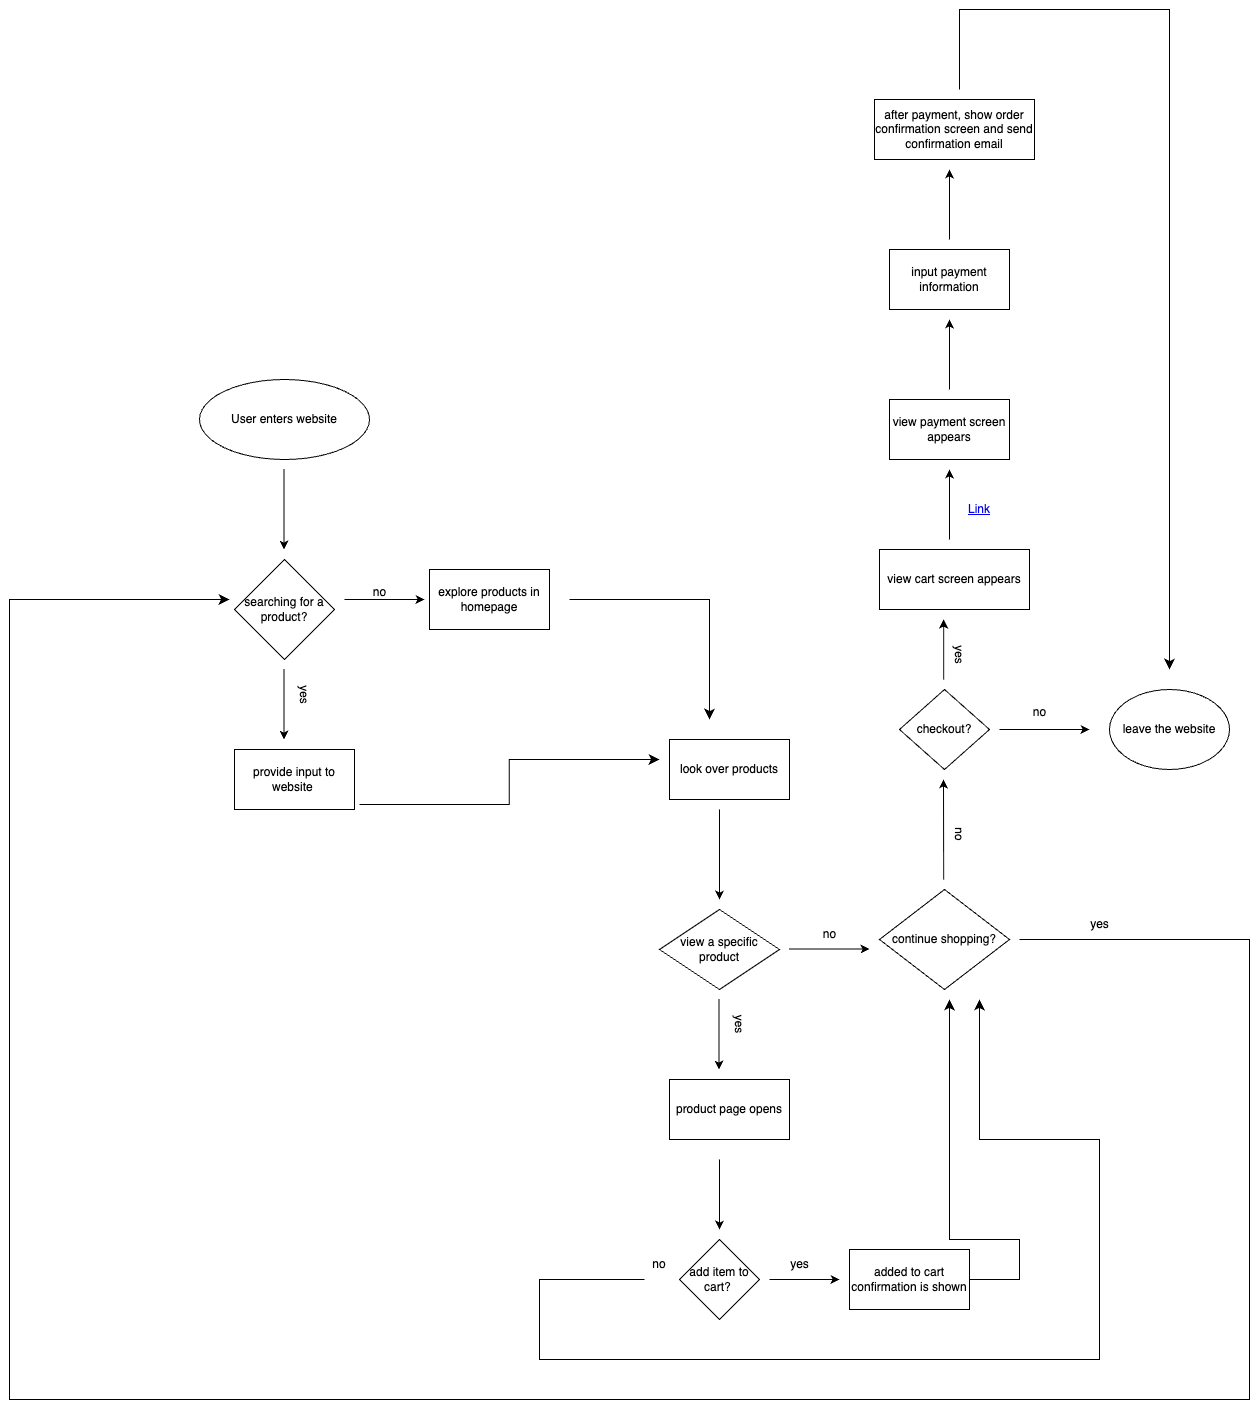

The diagram above was exported from draw.io. Its source (the exported page's mxGraphModel, read from the mxfile embedded in the PNG):
<mxGraphModel dx="1032" dy="1957" grid="1" gridSize="10" guides="1" tooltips="1" connect="1" arrows="1" fold="1" page="1" pageScale="1" pageWidth="850" pageHeight="1100" math="0" shadow="0">
  <root>
    <mxCell id="0" />
    <mxCell id="1" parent="0" />
    <mxCell id="3" value="User enters website" style="ellipse;whiteSpace=wrap;html=1;" vertex="1" parent="1">
      <mxGeometry x="240" y="20" width="170" height="80" as="geometry" />
    </mxCell>
    <mxCell id="4" value="searching for a product?" style="rhombus;whiteSpace=wrap;html=1;" vertex="1" parent="1">
      <mxGeometry x="275" y="200" width="100" height="100" as="geometry" />
    </mxCell>
    <mxCell id="6" value="" style="endArrow=classic;html=1;" edge="1" parent="1">
      <mxGeometry width="50" height="50" relative="1" as="geometry">
        <mxPoint x="324.5" y="110" as="sourcePoint" />
        <mxPoint x="324.5" y="190" as="targetPoint" />
      </mxGeometry>
    </mxCell>
    <mxCell id="7" value="" style="endArrow=classic;html=1;" edge="1" parent="1">
      <mxGeometry width="50" height="50" relative="1" as="geometry">
        <mxPoint x="324.5" y="310" as="sourcePoint" />
        <mxPoint x="324.5" y="380" as="targetPoint" />
      </mxGeometry>
    </mxCell>
    <mxCell id="8" value="yes" style="text;html=1;align=center;verticalAlign=middle;resizable=0;points=[];autosize=1;strokeColor=none;fillColor=none;rotation=90;" vertex="1" parent="1">
      <mxGeometry x="325" y="320" width="40" height="30" as="geometry" />
    </mxCell>
    <mxCell id="12" value="" style="endArrow=classic;html=1;" edge="1" parent="1">
      <mxGeometry width="50" height="50" relative="1" as="geometry">
        <mxPoint x="385" y="240" as="sourcePoint" />
        <mxPoint x="465" y="240" as="targetPoint" />
      </mxGeometry>
    </mxCell>
    <mxCell id="13" value="no" style="text;html=1;align=center;verticalAlign=middle;resizable=0;points=[];autosize=1;strokeColor=none;fillColor=none;" vertex="1" parent="1">
      <mxGeometry x="400" y="218" width="40" height="30" as="geometry" />
    </mxCell>
    <mxCell id="14" value="explore products in homepage" style="rounded=0;whiteSpace=wrap;html=1;" vertex="1" parent="1">
      <mxGeometry x="470" y="210" width="120" height="60" as="geometry" />
    </mxCell>
    <mxCell id="15" value="provide input to website&amp;nbsp;" style="rounded=0;whiteSpace=wrap;html=1;" vertex="1" parent="1">
      <mxGeometry x="275" y="390" width="120" height="60" as="geometry" />
    </mxCell>
    <mxCell id="20" value="" style="edgeStyle=elbowEdgeStyle;elbow=horizontal;endArrow=classic;html=1;curved=0;rounded=0;endSize=8;startSize=8;" edge="1" parent="1">
      <mxGeometry width="50" height="50" relative="1" as="geometry">
        <mxPoint x="400" y="445" as="sourcePoint" />
        <mxPoint x="700" y="400" as="targetPoint" />
      </mxGeometry>
    </mxCell>
    <mxCell id="21" value="" style="edgeStyle=segmentEdgeStyle;endArrow=classic;html=1;curved=0;rounded=0;endSize=8;startSize=8;" edge="1" parent="1">
      <mxGeometry width="50" height="50" relative="1" as="geometry">
        <mxPoint x="610" y="240" as="sourcePoint" />
        <mxPoint x="750" y="360" as="targetPoint" />
        <Array as="points">
          <mxPoint x="750" y="240" />
          <mxPoint x="750" y="320" />
        </Array>
      </mxGeometry>
    </mxCell>
    <mxCell id="23" value="look over products" style="rounded=0;whiteSpace=wrap;html=1;" vertex="1" parent="1">
      <mxGeometry x="710" y="380" width="120" height="60" as="geometry" />
    </mxCell>
    <mxCell id="24" value="" style="endArrow=classic;html=1;" edge="1" parent="1">
      <mxGeometry width="50" height="50" relative="1" as="geometry">
        <mxPoint x="760" y="450" as="sourcePoint" />
        <mxPoint x="760" y="540" as="targetPoint" />
      </mxGeometry>
    </mxCell>
    <mxCell id="26" value="view a specific product" style="rhombus;whiteSpace=wrap;html=1;" vertex="1" parent="1">
      <mxGeometry x="700" y="550" width="120" height="80" as="geometry" />
    </mxCell>
    <mxCell id="29" value="" style="endArrow=classic;html=1;" edge="1" parent="1">
      <mxGeometry width="50" height="50" relative="1" as="geometry">
        <mxPoint x="830" y="589.5" as="sourcePoint" />
        <mxPoint x="910" y="589.5" as="targetPoint" />
      </mxGeometry>
    </mxCell>
    <mxCell id="31" value="no" style="text;html=1;align=center;verticalAlign=middle;resizable=0;points=[];autosize=1;strokeColor=none;fillColor=none;" vertex="1" parent="1">
      <mxGeometry x="850" y="560" width="40" height="30" as="geometry" />
    </mxCell>
    <mxCell id="33" value="" style="endArrow=classic;html=1;" edge="1" parent="1">
      <mxGeometry width="50" height="50" relative="1" as="geometry">
        <mxPoint x="759.5" y="640" as="sourcePoint" />
        <mxPoint x="759.5" y="710" as="targetPoint" />
      </mxGeometry>
    </mxCell>
    <mxCell id="34" value="yes" style="text;html=1;align=center;verticalAlign=middle;whiteSpace=wrap;rounded=0;rotation=90;" vertex="1" parent="1">
      <mxGeometry x="750" y="650" width="60" height="30" as="geometry" />
    </mxCell>
    <mxCell id="36" value="product page opens" style="rounded=0;whiteSpace=wrap;html=1;" vertex="1" parent="1">
      <mxGeometry x="710" y="720" width="120" height="60" as="geometry" />
    </mxCell>
    <mxCell id="37" value="" style="endArrow=classic;html=1;" edge="1" parent="1">
      <mxGeometry width="50" height="50" relative="1" as="geometry">
        <mxPoint x="760" y="800" as="sourcePoint" />
        <mxPoint x="760" y="870" as="targetPoint" />
      </mxGeometry>
    </mxCell>
    <mxCell id="38" value="add item to cart?&amp;nbsp;" style="rhombus;whiteSpace=wrap;html=1;" vertex="1" parent="1">
      <mxGeometry x="720" y="880" width="80" height="80" as="geometry" />
    </mxCell>
    <mxCell id="42" value="" style="endArrow=classic;html=1;" edge="1" parent="1">
      <mxGeometry width="50" height="50" relative="1" as="geometry">
        <mxPoint x="810" y="920" as="sourcePoint" />
        <mxPoint x="880" y="920" as="targetPoint" />
      </mxGeometry>
    </mxCell>
    <mxCell id="44" value="added to cart confirmation is shown" style="rounded=0;whiteSpace=wrap;html=1;" vertex="1" parent="1">
      <mxGeometry x="890" y="890" width="120" height="60" as="geometry" />
    </mxCell>
    <mxCell id="45" value="yes" style="text;html=1;align=center;verticalAlign=middle;resizable=0;points=[];autosize=1;strokeColor=none;fillColor=none;" vertex="1" parent="1">
      <mxGeometry x="820" y="890" width="40" height="30" as="geometry" />
    </mxCell>
    <mxCell id="48" value="continue shopping?" style="rhombus;whiteSpace=wrap;html=1;" vertex="1" parent="1">
      <mxGeometry x="920" y="530" width="130" height="100" as="geometry" />
    </mxCell>
    <mxCell id="57" value="" style="edgeStyle=segmentEdgeStyle;endArrow=classic;html=1;curved=0;rounded=0;endSize=8;startSize=8;" edge="1" parent="1">
      <mxGeometry width="50" height="50" relative="1" as="geometry">
        <mxPoint x="1010" y="920" as="sourcePoint" />
        <mxPoint x="990" y="640" as="targetPoint" />
        <Array as="points">
          <mxPoint x="1060" y="920" />
          <mxPoint x="1060" y="880" />
          <mxPoint x="990" y="880" />
        </Array>
      </mxGeometry>
    </mxCell>
    <mxCell id="64" value="no" style="text;html=1;align=center;verticalAlign=middle;whiteSpace=wrap;rounded=0;" vertex="1" parent="1">
      <mxGeometry x="670" y="890" width="60" height="30" as="geometry" />
    </mxCell>
    <mxCell id="66" value="" style="edgeStyle=segmentEdgeStyle;endArrow=classic;html=1;curved=0;rounded=0;endSize=8;startSize=8;" edge="1" parent="1">
      <mxGeometry width="50" height="50" relative="1" as="geometry">
        <mxPoint x="1060" y="580" as="sourcePoint" />
        <mxPoint x="270" y="240" as="targetPoint" />
        <Array as="points">
          <mxPoint x="1290" y="580" />
          <mxPoint x="1290" y="1040" />
          <mxPoint x="50" y="1040" />
          <mxPoint x="50" y="240" />
        </Array>
      </mxGeometry>
    </mxCell>
    <mxCell id="67" value="yes" style="text;html=1;align=center;verticalAlign=middle;resizable=0;points=[];autosize=1;strokeColor=none;fillColor=none;" vertex="1" parent="1">
      <mxGeometry x="1120" y="550" width="40" height="30" as="geometry" />
    </mxCell>
    <mxCell id="73" value="" style="edgeStyle=segmentEdgeStyle;endArrow=classic;html=1;curved=0;rounded=0;endSize=8;startSize=8;exitX=0.25;exitY=1;exitDx=0;exitDy=0;" edge="1" parent="1" source="64">
      <mxGeometry width="50" height="50" relative="1" as="geometry">
        <mxPoint x="680" y="970" as="sourcePoint" />
        <mxPoint x="1020" y="640" as="targetPoint" />
        <Array as="points">
          <mxPoint x="580" y="920" />
          <mxPoint x="580" y="1000" />
          <mxPoint x="1140" y="1000" />
          <mxPoint x="1140" y="780" />
        </Array>
      </mxGeometry>
    </mxCell>
    <mxCell id="74" value="" style="endArrow=classic;html=1;" edge="1" parent="1">
      <mxGeometry width="50" height="50" relative="1" as="geometry">
        <mxPoint x="984.17" y="520" as="sourcePoint" />
        <mxPoint x="984" y="420" as="targetPoint" />
      </mxGeometry>
    </mxCell>
    <mxCell id="75" value="no" style="text;html=1;align=center;verticalAlign=middle;whiteSpace=wrap;rounded=0;rotation=90;" vertex="1" parent="1">
      <mxGeometry x="970" y="460" width="60" height="30" as="geometry" />
    </mxCell>
    <mxCell id="76" value="checkout?" style="rhombus;whiteSpace=wrap;html=1;" vertex="1" parent="1">
      <mxGeometry x="940" y="330" width="90" height="80" as="geometry" />
    </mxCell>
    <mxCell id="77" value="" style="endArrow=classic;html=1;" edge="1" parent="1">
      <mxGeometry width="50" height="50" relative="1" as="geometry">
        <mxPoint x="1040" y="370" as="sourcePoint" />
        <mxPoint x="1130" y="370" as="targetPoint" />
      </mxGeometry>
    </mxCell>
    <mxCell id="78" value="no" style="text;html=1;align=center;verticalAlign=middle;resizable=0;points=[];autosize=1;strokeColor=none;fillColor=none;" vertex="1" parent="1">
      <mxGeometry x="1060" y="338" width="40" height="30" as="geometry" />
    </mxCell>
    <mxCell id="81" value="" style="endArrow=classic;html=1;" edge="1" parent="1">
      <mxGeometry width="50" height="50" relative="1" as="geometry">
        <mxPoint x="984.17" y="320" as="sourcePoint" />
        <mxPoint x="984.17" y="260" as="targetPoint" />
      </mxGeometry>
    </mxCell>
    <mxCell id="82" value="yes" style="text;html=1;align=center;verticalAlign=middle;resizable=0;points=[];autosize=1;strokeColor=none;fillColor=none;rotation=90;" vertex="1" parent="1">
      <mxGeometry x="980" y="280" width="40" height="30" as="geometry" />
    </mxCell>
    <mxCell id="83" value="view cart screen appears" style="rounded=0;whiteSpace=wrap;html=1;" vertex="1" parent="1">
      <mxGeometry x="920" y="190" width="150" height="60" as="geometry" />
    </mxCell>
    <mxCell id="85" value="" style="endArrow=classic;html=1;" edge="1" parent="1">
      <mxGeometry width="50" height="50" relative="1" as="geometry">
        <mxPoint x="990" y="180" as="sourcePoint" />
        <mxPoint x="990" y="110" as="targetPoint" />
      </mxGeometry>
    </mxCell>
    <mxCell id="88" value="view payment screen appears" style="rounded=0;whiteSpace=wrap;html=1;" vertex="1" parent="1">
      <mxGeometry x="930" y="40" width="120" height="60" as="geometry" />
    </mxCell>
    <mxCell id="90" value="" style="endArrow=classic;html=1;" edge="1" parent="1">
      <mxGeometry width="50" height="50" relative="1" as="geometry">
        <mxPoint x="990" y="30" as="sourcePoint" />
        <mxPoint x="990" y="-40" as="targetPoint" />
      </mxGeometry>
    </mxCell>
    <mxCell id="92" value="input payment information" style="rounded=0;whiteSpace=wrap;html=1;" vertex="1" parent="1">
      <mxGeometry x="930" y="-110" width="120" height="60" as="geometry" />
    </mxCell>
    <mxCell id="94" value="" style="endArrow=classic;html=1;" edge="1" parent="1">
      <mxGeometry width="50" height="50" relative="1" as="geometry">
        <mxPoint x="990" y="-120" as="sourcePoint" />
        <mxPoint x="990" y="-190" as="targetPoint" />
      </mxGeometry>
    </mxCell>
    <mxCell id="96" value="after payment, show order confirmation screen and send confirmation email" style="rounded=0;whiteSpace=wrap;html=1;" vertex="1" parent="1">
      <mxGeometry x="915" y="-260" width="160" height="60" as="geometry" />
    </mxCell>
    <mxCell id="98" value="" style="edgeStyle=segmentEdgeStyle;endArrow=classic;html=1;curved=0;rounded=0;endSize=8;startSize=8;" edge="1" parent="1">
      <mxGeometry width="50" height="50" relative="1" as="geometry">
        <mxPoint x="1000" y="-270" as="sourcePoint" />
        <mxPoint x="1210" y="310" as="targetPoint" />
        <Array as="points">
          <mxPoint x="1000" y="-350" />
        </Array>
      </mxGeometry>
    </mxCell>
    <UserObject label="Link" link="https://www.draw.io" id="99">
      <mxCell style="text;html=1;strokeColor=none;fillColor=none;whiteSpace=wrap;align=center;verticalAlign=middle;fontColor=#0000EE;fontStyle=4;" vertex="1" parent="1">
        <mxGeometry x="990" y="130" width="60" height="40" as="geometry" />
      </mxCell>
    </UserObject>
    <mxCell id="100" value="leave the website" style="ellipse;whiteSpace=wrap;html=1;" vertex="1" parent="1">
      <mxGeometry x="1150" y="330" width="120" height="80" as="geometry" />
    </mxCell>
  </root>
</mxGraphModel>